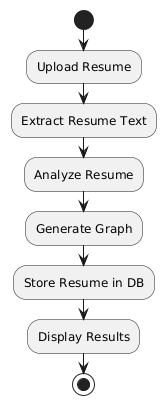

The diagram above was rendered by PlantUML. Its source (embedded in the PNG):
@startuml
start
:Upload Resume;
:Extract Resume Text;
:Analyze Resume;
:Generate Graph;
:Store Resume in DB;
:Display Results;
stop
@enduml